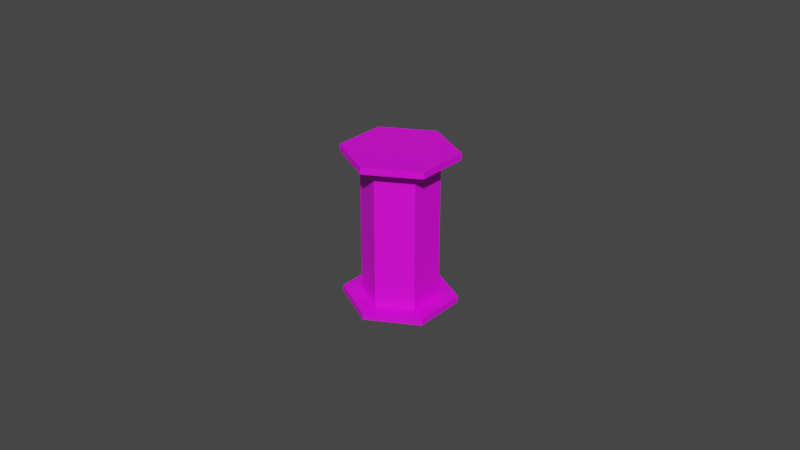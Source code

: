# Source: Thread.blend  (saved by Blender 2.82.7; exported with 4.5.12 LTS)
import bpy
from mathutils import Matrix  # noqa: F401  (used for matrix-valued properties, if any)

bpy.ops.wm.read_factory_settings(use_empty=True)
scene = bpy.context.scene
scene.name = 'Scene'

# ---- collections
col_collection = bpy.data.collections.new('Collection'); scene.collection.children.link(col_collection)

# ---- images (referenced by path relative to the original .blend; pixels are not part of the script)
import os
ASSET_DIR = os.environ.get("B2B_ASSET_DIR", "")  # directory of the original .blend (textures are referenced by path, not embedded)
HERE = os.path.dirname(os.path.abspath(__file__))  # packed textures are extracted next to this script under _unpacked/

def load_image(name, relpath, width, height, colorspace="sRGB"):
    """Load a texture the original file referenced (path relative to the .blend, or extracted next to this script)."""
    p = next((c for c in (os.path.join(HERE, relpath), os.path.join(ASSET_DIR, relpath)) if relpath and os.path.exists(c)), "")
    if p:
        img = bpy.data.images.load(p, check_existing=True)
        img.name = name
    else:  # same state as the original file: an image datablock whose file is absent (Cycles renders it pink)
        img = bpy.data.images.new(name, width, height)
        img.source = "FILE"
        img.filepath = "//" + (relpath or name)
    img.colorspace_settings.name = colorspace
    return img
img_colorpalette_png_005 = load_image('ColorPalette.png.005', 'ColorPalette.png', 1024, 1024, 'sRGB')

# ---- materials (node trees are filled in below, after node groups)
mat_colorpalette_005 = bpy.data.materials.new('ColorPalette.005')
mat_colorpalette_005.use_transparent_shadow = False

# ---- material node trees
mat_colorpalette_005.use_nodes = True; mat_colorpalette_005.node_tree.nodes.clear()
_N = mat_colorpalette_005.node_tree.nodes; _L = mat_colorpalette_005.node_tree.links
n0 = _N.new('ShaderNodeOutputMaterial'); n0.name = 'Material Output'; n0.location = (300, 300)
n1 = _N.new('ShaderNodeBsdfPrincipled'); n1.name = 'Principled BSDF'; n1.location = (10, 300)
n1.distribution = 'GGX'
n1.subsurface_method = 'BURLEY'
n1.inputs[3].default_value = 1.45
n1.inputs[27].default_value = (0.0, 0.0, 0.0, 1.0)
n1.inputs[28].default_value = 1.0
n2 = _N.new('ShaderNodeTexImage'); n2.name = 'Image Texture'; n2.location = (-280, 280)
n2.image = img_colorpalette_png_005
_L.new(n1.outputs[0], n0.inputs[0])
_L.new(n2.outputs[0], n1.inputs[0])
n0.is_active_output = True

# ---- world
world_world = bpy.data.worlds.new('World'); scene.world = world_world
world_world.use_nodes = True; world_world.node_tree.nodes.clear()
_N = world_world.node_tree.nodes; _L = world_world.node_tree.links
n0 = _N.new('ShaderNodeOutputWorld'); n0.name = 'World Output'; n0.location = (300, 300)
n1 = _N.new('ShaderNodeBackground'); n1.name = 'Background'; n1.location = (10, 300)
n1.inputs[0].default_value = (0.05088, 0.05088, 0.05088, 1.0)
_L.new(n1.outputs[0], n0.inputs[0])
n0.is_active_output = True
world_world.color = (0.05088, 0.05088, 0.05088)
world_world.use_sun_shadow = False
world_world.sun_shadow_jitter_overblur = 0.0

# ---- meshes
me_cylinder_008 = bpy.data.meshes.new('Cylinder.008')
me_cylinder_008.from_pydata([(0.0, 0.7042, 0.9147), (0.6099, 0.3521, 0.9147), (0.6099, -0.3521, 0.9147), (-6.156e-08, -0.7042, 0.9147), (-0.6099, -0.3521, 0.9147), (-0.6099, 0.3521, 0.9147), (5.237e-09, 0.8997, 1.001), (0.7792, 0.4499, 1.001), (0.7792, -0.4499, 1.001), (-7.625e-08, -0.8997, 1.001), (-0.7792, -0.4499, 1.001), (-0.7792, 0.4499, 1.001), (0.0, 1.052, 0.9147), (0.911, 0.5259, 0.9147), (0.911, -0.5259, 0.9147), (-9.196e-08, -1.052, 0.9147), (-0.911, -0.5259, 0.9147), (-0.911, 0.5259, 0.9147), (0.911, 0.5259, 1.001), (0.0, 1.052, 1.001), (0.911, -0.5259, 1.001), (-9.196e-08, -1.052, 1.001), (-0.911, -0.5259, 1.001), (-0.911, 0.5259, 1.001), (0.0, 0.7042, -0.9147), (0.6099, 0.3521, -0.9147), (0.6099, -0.3521, -0.9147), (-6.156e-08, -0.7042, -0.9147), (-0.6099, -0.3521, -0.9147), (-0.6099, 0.3521, -0.9147), (5.237e-09, 0.8997, -1.001), (0.7792, 0.4499, -1.001), (0.7792, -0.4499, -1.001), (-7.625e-08, -0.8997, -1.001), (-0.7792, -0.4499, -1.001), (-0.7792, 0.4499, -1.001), (0.0, 1.052, -0.9147), (0.911, 0.5259, -0.9147), (0.911, -0.5259, -0.9147), (-9.196e-08, -1.052, -0.9147), (-0.911, -0.5259, -0.9147), (-0.911, 0.5259, -0.9147), (0.911, 0.5259, -1.001), (0.0, 1.052, -1.001), (0.911, -0.5259, -1.001), (-9.196e-08, -1.052, -1.001), (-0.911, -0.5259, -1.001), (-0.911, 0.5259, -1.001), (0.7792, 0.4499, -0.9552), (5.237e-09, 0.8997, -0.9552), (0.7792, -0.4499, -0.9552), (-7.625e-08, -0.8997, -0.9552), (-0.7792, -0.4499, -0.9552), (-0.7792, 0.4499, -0.9552)], [], [(5, 4, 16, 17), (3, 2, 14, 15), (1, 0, 12, 13), (0, 5, 17, 12), (4, 3, 15, 16), (2, 1, 13, 14), (0, 24, 29, 5), (5, 29, 28, 4), (4, 28, 27, 3), (3, 27, 26, 2), (2, 26, 25, 1), (12, 19, 18, 13), (13, 18, 20, 14), (14, 20, 21, 15), (15, 21, 22, 16), (16, 22, 23, 17), (17, 23, 19, 12), (6, 7, 18, 19), (7, 8, 20, 18), (8, 9, 21, 20), (9, 10, 22, 21), (10, 11, 23, 22), (11, 6, 19, 23), (7, 6, 11, 10, 9, 8), (29, 41, 40, 28), (27, 39, 38, 26), (25, 37, 36, 24), (24, 36, 41, 29), (28, 40, 39, 27), (26, 38, 37, 25), (36, 37, 42, 43), (37, 38, 44, 42), (38, 39, 45, 44), (39, 40, 46, 45), (35, 53, 52, 34), (40, 41, 47, 46), (41, 36, 43, 47), (30, 43, 42, 31), (31, 42, 44, 32), (32, 44, 45, 33), (33, 45, 46, 34), (34, 46, 47, 35), (35, 47, 43, 30), (48, 50, 51, 52, 53, 49), (33, 51, 50, 32), (31, 48, 49, 30), (30, 49, 53, 35), (34, 52, 51, 33), (32, 50, 48, 31), (1, 25, 24, 0)])
_uv = me_cylinder_008.uv_layers.new(name='UVMap')
_uv.uv.foreach_set('vector', [0.05789, 0.4451, 0.06363, 0.4451, 0.06363, 0.4451, 0.05789, 0.4451, 0.06936, 0.4451, 0.0751, 0.4451, 0.0751, 0.4451, 0.06936, 0.4451, 0.08083, 0.4451, 0.08657, 0.4451, 0.08657, 0.4451, 0.08083, 0.4451, 0.05216, 0.4451, 0.05789, 0.4451, 0.05789, 0.4451, 0.05216, 0.4451, 0.06363, 0.4451, 0.06936, 0.4451, 0.06936, 0.4451, 0.06363, 0.4451, 0.0751, 0.4451, 0.08083, 0.4451, 0.08083, 0.4451, 0.0751, 0.4451, 0.04477, 0.05381, 0.04477, 0.05381, 0.05051, 0.05381, 0.05051, 0.05381, 0.05051, 0.05381, 0.05051, 0.05381, 0.05624, 0.05381, 0.05624, 0.05381, 0.05624, 0.05381, 0.05624, 0.05381, 0.06198, 0.05381, 0.06198, 0.05381, 0.06198, 0.05381, 0.06198, 0.05381, 0.06772, 0.05381, 0.06772, 0.05381, 0.06772, 0.05381, 0.06772, 0.05381, 0.07345, 0.05381, 0.07345, 0.05381, 0.08657, 0.4451, 0.08657, 0.4458, 0.08083, 0.4458, 0.08083, 0.4451, 0.08083, 0.4451, 0.08083, 0.4458, 0.0751, 0.4458, 0.0751, 0.4451, 0.0751, 0.4451, 0.0751, 0.4458, 0.06936, 0.4458, 0.06936, 0.4451, 0.06936, 0.4451, 0.06936, 0.4458, 0.06363, 0.4458, 0.06363, 0.4451, 0.06363, 0.4451, 0.06363, 0.4458, 0.05789, 0.4458, 0.05789, 0.4451, 0.05789, 0.4451, 0.05789, 0.4458, 0.05216, 0.4458, 0.05216, 0.4451, 0.06076, 0.427, 0.06688, 0.4235, 0.06791, 0.4241, 0.06076, 0.4282, 0.06688, 0.4235, 0.06688, 0.4164, 0.06791, 0.4158, 0.06791, 0.4241, 0.06688, 0.4164, 0.06076, 0.4129, 0.06076, 0.4117, 0.06791, 0.4158, 0.06076, 0.4129, 0.05464, 0.4164, 0.05361, 0.4158, 0.06076, 0.4117, 0.05464, 0.4164, 0.05464, 0.4235, 0.05361, 0.4241, 0.05361, 0.4158, 0.05464, 0.4235, 0.06076, 0.427, 0.06076, 0.4282, 0.05361, 0.4241, 0.06688, 0.4235, 0.06076, 0.427, 0.05464, 0.4235, 0.05464, 0.4164, 0.06076, 0.4129, 0.06688, 0.4164, 0.05789, 0.4451, 0.05789, 0.4451, 0.06363, 0.4451, 0.06363, 0.4451, 0.06936, 0.4451, 0.06936, 0.4451, 0.0751, 0.4451, 0.0751, 0.4451, 0.08083, 0.4451, 0.08083, 0.4451, 0.08657, 0.4451, 0.08657, 0.4451, 0.05216, 0.4451, 0.05216, 0.4451, 0.05789, 0.4451, 0.05789, 0.4451, 0.06363, 0.4451, 0.06363, 0.4451, 0.06936, 0.4451, 0.06936, 0.4451, 0.0751, 0.4451, 0.0751, 0.4451, 0.08083, 0.4451, 0.08083, 0.4451, 0.08657, 0.4451, 0.08083, 0.4451, 0.08083, 0.4458, 0.08657, 0.4458, 0.08083, 0.4451, 0.0751, 0.4451, 0.0751, 0.4458, 0.08083, 0.4458, 0.0751, 0.4451, 0.06936, 0.4451, 0.06936, 0.4458, 0.0751, 0.4458, 0.06936, 0.4451, 0.06363, 0.4451, 0.06363, 0.4458, 0.06936, 0.4458, 0.05464, 0.4235, 0.05464, 0.4235, 0.05464, 0.4164, 0.05464, 0.4164, 0.06363, 0.4451, 0.05789, 0.4451, 0.05789, 0.4458, 0.06363, 0.4458, 0.05789, 0.4451, 0.05216, 0.4451, 0.05216, 0.4458, 0.05789, 0.4458, 0.06076, 0.427, 0.06076, 0.4282, 0.06791, 0.4241, 0.06688, 0.4235, 0.06688, 0.4235, 0.06791, 0.4241, 0.06791, 0.4158, 0.06688, 0.4164, 0.06688, 0.4164, 0.06791, 0.4158, 0.06076, 0.4117, 0.06076, 0.4129, 0.06076, 0.4129, 0.06076, 0.4117, 0.05361, 0.4158, 0.05464, 0.4164, 0.05464, 0.4164, 0.05361, 0.4158, 0.05361, 0.4241, 0.05464, 0.4235, 0.05464, 0.4235, 0.05361, 0.4241, 0.06076, 0.4282, 0.06076, 0.427, 0.06688, 0.4235, 0.06688, 0.4164, 0.06076, 0.4129, 0.05464, 0.4164, 0.05464, 0.4235, 0.06076, 0.427, 0.06076, 0.4129, 0.06076, 0.4129, 0.06688, 0.4164, 0.06688, 0.4164, 0.06688, 0.4235, 0.06688, 0.4235, 0.06076, 0.427, 0.06076, 0.427, 0.06076, 0.427, 0.06076, 0.427, 0.05464, 0.4235, 0.05464, 0.4235, 0.05464, 0.4164, 0.05464, 0.4164, 0.06076, 0.4129, 0.06076, 0.4129, 0.06688, 0.4164, 0.06688, 0.4164, 0.06688, 0.4235, 0.06688, 0.4235, 0.07345, 0.05381, 0.07345, 0.05381, 0.07919, 0.05381, 0.07919, 0.05381])
me_cylinder_008.materials.append(mat_colorpalette_005)
me_cylinder_008.use_remesh_fix_poles = True
me_cylinder_008.use_remesh_preserve_attributes = False
me_cylinder_008.use_mirror_vertex_groups = False
me_cylinder_008.update()

# ---- objects
ob_thread = bpy.data.objects.new('Thread', me_cylinder_008)

# ---- transforms, parenting, visibility, modifiers, constraints
ob_thread.location = (0.0, 0.0, 0.0)
ob_thread.scale = (0.01685, 0.01616, 0.02424)
ob_thread.lineart.crease_threshold = 0.0

# ---- collection membership
col_collection.objects.link(ob_thread)

# ---- scene / render settings (as saved in the file)
scene.frame_start = 1; scene.frame_end = 250; scene.frame_set(1)
scene.render.engine = 'BLENDER_EEVEE_NEXT'
scene.cycles.use_denoising = False
scene.cycles.samples = 128
scene.cycles.sampling_pattern = 'TABULATED_SOBOL'
scene.cycles.use_adaptive_sampling = False
scene.cycles.use_light_tree = False
scene.view_settings.view_transform = 'Filmic'
bpy.context.view_layer.update()

# ---- added for rendering (the .blend has no active camera and no usable light): camera, sun
cam_auto = bpy.data.cameras.new('AutoCamera')
cam_auto.lens = 50.0
cam_auto.sensor_width = 36.0
cam_auto.clip_end = 1000.0
ob_auto_camera = bpy.data.objects.new('AutoCamera', cam_auto)
scene.collection.objects.link(ob_auto_camera)
ob_auto_camera.location = (0.185045, -0.222054, 0.148036)
ob_auto_camera.rotation_euler = (1.09748, -7.21219e-08, 0.694738)
scene.camera = ob_auto_camera
light_auto_sun = bpy.data.lights.new('AutoSun', 'SUN')
light_auto_sun.energy = 3.0
light_auto_sun.angle = 0.0523599
ob_auto_sun = bpy.data.objects.new('AutoSun', light_auto_sun)
scene.collection.objects.link(ob_auto_sun)
ob_auto_sun.rotation_euler = (0.872665, 0.174533, 0.523599)
bpy.context.view_layer.update()
